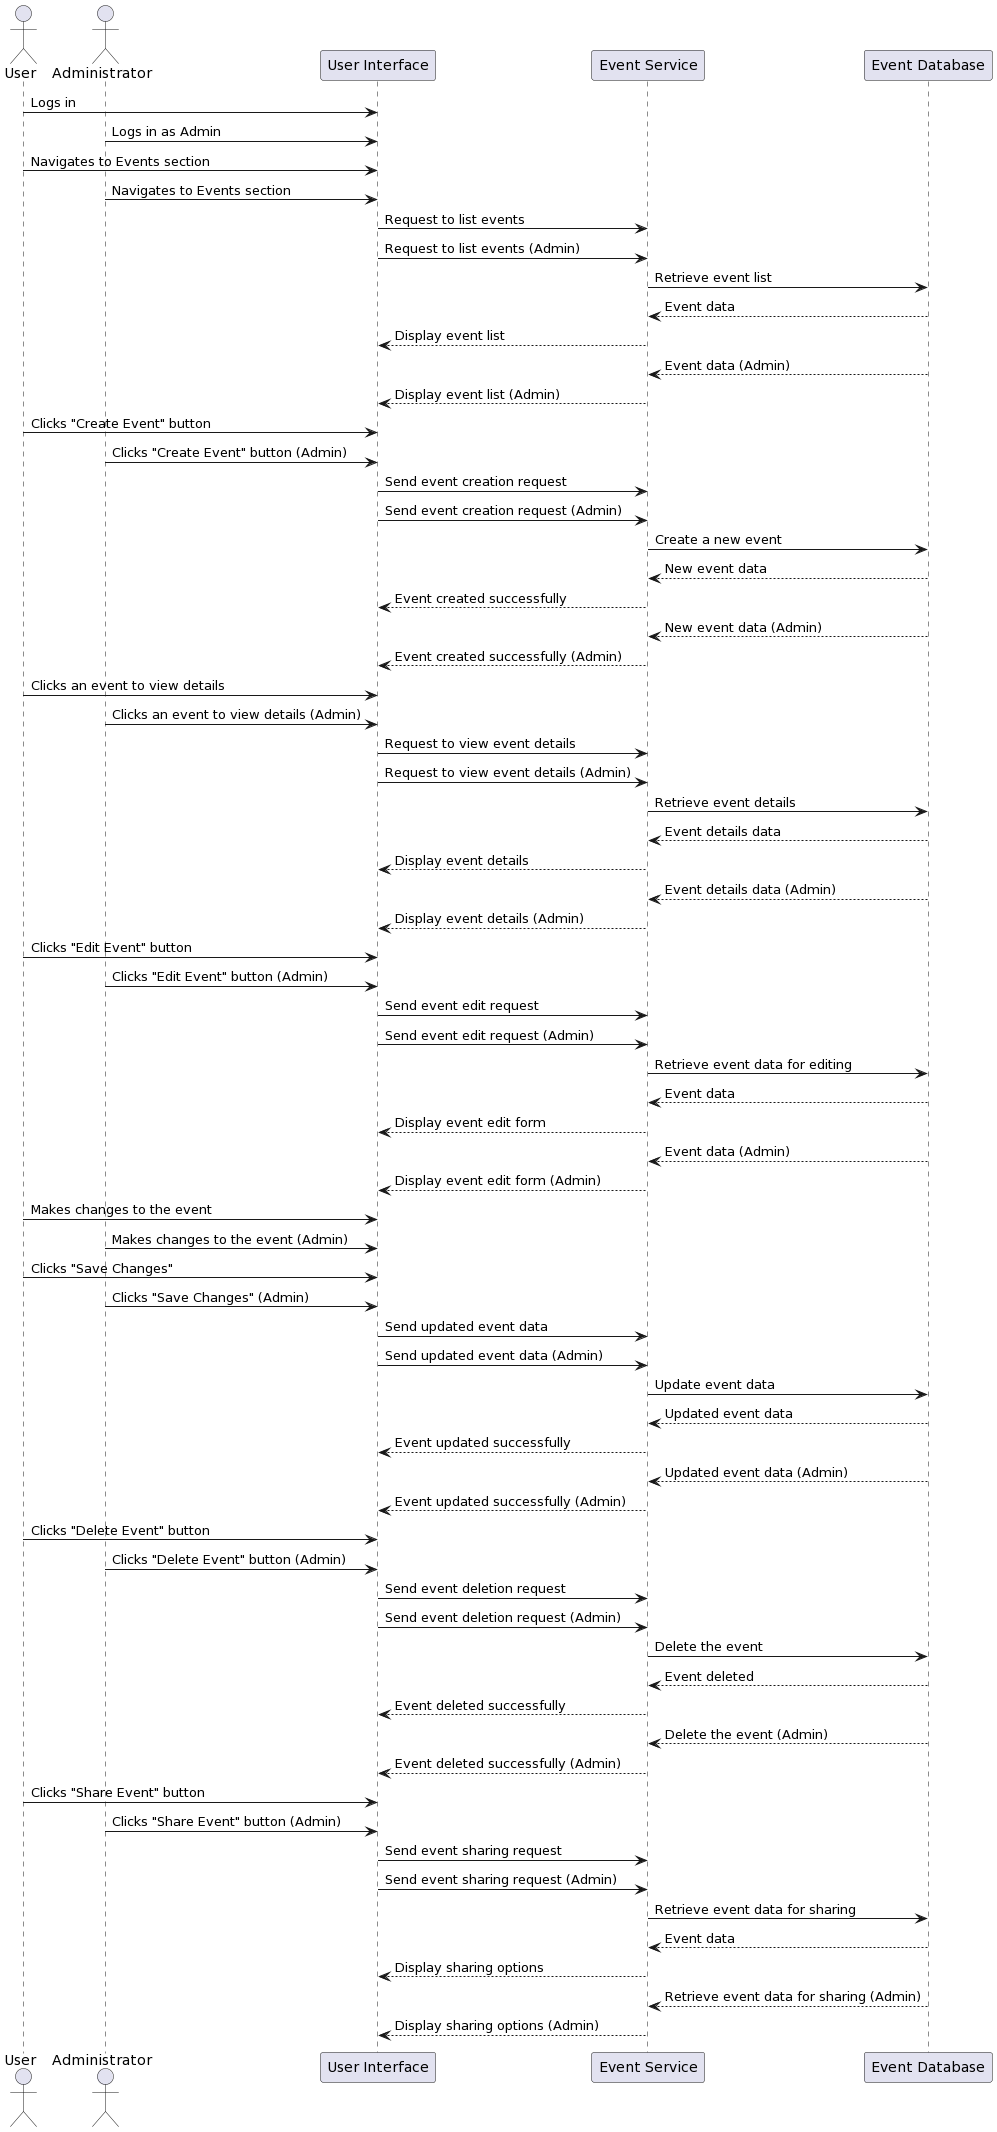

The diagram above was rendered by PlantUML. Its source (embedded in the PNG):
@startuml
actor User
actor Administrator
participant "User Interface" as UI
participant "Event Service" as EventService
participant "Event Database" as EventDB

User -> UI: Logs in
Administrator -> UI: Logs in as Admin
User -> UI: Navigates to Events section
Administrator -> UI: Navigates to Events section

UI -> EventService: Request to list events
UI -> EventService: Request to list events (Admin)
EventService -> EventDB: Retrieve event list
EventDB --> EventService: Event data
EventService --> UI: Display event list
EventDB --> EventService: Event data (Admin)
EventService --> UI: Display event list (Admin)

User -> UI: Clicks "Create Event" button
Administrator -> UI: Clicks "Create Event" button (Admin)
UI -> EventService: Send event creation request
UI -> EventService: Send event creation request (Admin)
EventService -> EventDB: Create a new event
EventDB --> EventService: New event data
EventService --> UI: Event created successfully
EventDB --> EventService: New event data (Admin)
EventService --> UI: Event created successfully (Admin)

User -> UI: Clicks an event to view details
Administrator -> UI: Clicks an event to view details (Admin)
UI -> EventService: Request to view event details
UI -> EventService: Request to view event details (Admin)
EventService -> EventDB: Retrieve event details
EventDB --> EventService: Event details data
EventService --> UI: Display event details
EventDB --> EventService: Event details data (Admin)
EventService --> UI: Display event details (Admin)

User -> UI: Clicks "Edit Event" button
Administrator -> UI: Clicks "Edit Event" button (Admin)
UI -> EventService: Send event edit request
UI -> EventService: Send event edit request (Admin)
EventService -> EventDB: Retrieve event data for editing
EventDB --> EventService: Event data
EventService --> UI: Display event edit form
EventDB --> EventService: Event data (Admin)
EventService --> UI: Display event edit form (Admin)

User -> UI: Makes changes to the event
Administrator -> UI: Makes changes to the event (Admin)
User -> UI: Clicks "Save Changes"
Administrator -> UI: Clicks "Save Changes" (Admin)
UI -> EventService: Send updated event data
UI -> EventService: Send updated event data (Admin)
EventService -> EventDB: Update event data
EventDB --> EventService: Updated event data
EventService --> UI: Event updated successfully
EventDB --> EventService: Updated event data (Admin)
EventService --> UI: Event updated successfully (Admin)

User -> UI: Clicks "Delete Event" button
Administrator -> UI: Clicks "Delete Event" button (Admin)
UI -> EventService: Send event deletion request
UI -> EventService: Send event deletion request (Admin)
EventService -> EventDB: Delete the event
EventDB --> EventService: Event deleted
EventService --> UI: Event deleted successfully
EventDB --> EventService: Delete the event (Admin)
EventService --> UI: Event deleted successfully (Admin)

User -> UI: Clicks "Share Event" button
Administrator -> UI: Clicks "Share Event" button (Admin)
UI -> EventService: Send event sharing request
UI -> EventService: Send event sharing request (Admin)
EventService -> EventDB: Retrieve event data for sharing
EventDB --> EventService: Event data
EventService --> UI: Display sharing options
EventDB --> EventService: Retrieve event data for sharing (Admin)
EventService --> UI: Display sharing options (Admin)
@enduml